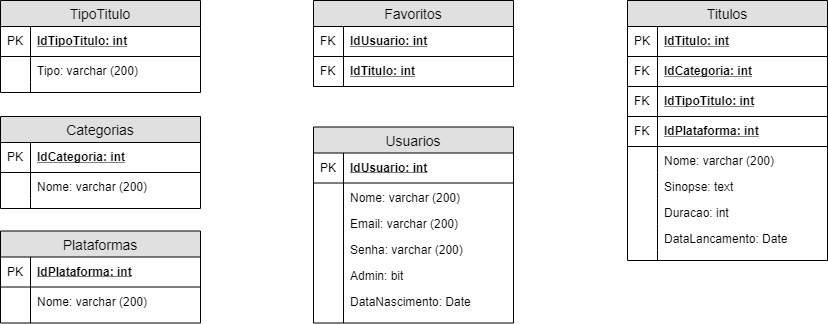

The diagram above was exported from draw.io. Its source (the exported page's mxGraphModel, read from the mxfile embedded in the PNG):
<mxGraphModel dx="942" dy="644" grid="1" gridSize="10" guides="1" tooltips="1" connect="1" arrows="1" fold="1" page="1" pageScale="1" pageWidth="827" pageHeight="1169" math="0" shadow="0">
  <root>
    <mxCell id="A2-IL03qtWLDRvxZ3w7h-0" />
    <mxCell id="A2-IL03qtWLDRvxZ3w7h-1" parent="A2-IL03qtWLDRvxZ3w7h-0" />
    <mxCell id="A2-IL03qtWLDRvxZ3w7h-2" value="Usuarios" style="swimlane;fontStyle=0;childLayout=stackLayout;horizontal=1;startSize=26;fillColor=#e0e0e0;horizontalStack=0;resizeParent=1;resizeParentMax=0;resizeLast=0;collapsible=1;marginBottom=0;swimlaneFillColor=#ffffff;align=center;fontSize=14;" vertex="1" parent="A2-IL03qtWLDRvxZ3w7h-1">
      <mxGeometry x="313" y="126.5" width="200" height="196" as="geometry" />
    </mxCell>
    <mxCell id="A2-IL03qtWLDRvxZ3w7h-3" value="IdUsuario: int" style="shape=partialRectangle;top=0;left=0;right=0;bottom=1;align=left;verticalAlign=middle;fillColor=none;spacingLeft=34;spacingRight=4;overflow=hidden;rotatable=0;points=[[0,0.5],[1,0.5]];portConstraint=eastwest;dropTarget=0;fontStyle=5;fontSize=12;" vertex="1" parent="A2-IL03qtWLDRvxZ3w7h-2">
      <mxGeometry y="26" width="200" height="30" as="geometry" />
    </mxCell>
    <mxCell id="A2-IL03qtWLDRvxZ3w7h-4" value="PK" style="shape=partialRectangle;top=0;left=0;bottom=0;fillColor=none;align=left;verticalAlign=middle;spacingLeft=4;spacingRight=4;overflow=hidden;rotatable=0;points=[];portConstraint=eastwest;part=1;fontSize=12;" vertex="1" connectable="0" parent="A2-IL03qtWLDRvxZ3w7h-3">
      <mxGeometry width="30" height="30" as="geometry" />
    </mxCell>
    <mxCell id="A2-IL03qtWLDRvxZ3w7h-5" value="Nome: varchar (200)" style="shape=partialRectangle;top=0;left=0;right=0;bottom=0;align=left;verticalAlign=top;fillColor=none;spacingLeft=34;spacingRight=4;overflow=hidden;rotatable=0;points=[[0,0.5],[1,0.5]];portConstraint=eastwest;dropTarget=0;fontSize=12;" vertex="1" parent="A2-IL03qtWLDRvxZ3w7h-2">
      <mxGeometry y="56" width="200" height="26" as="geometry" />
    </mxCell>
    <mxCell id="A2-IL03qtWLDRvxZ3w7h-6" value="" style="shape=partialRectangle;top=0;left=0;bottom=0;fillColor=none;align=left;verticalAlign=top;spacingLeft=4;spacingRight=4;overflow=hidden;rotatable=0;points=[];portConstraint=eastwest;part=1;fontSize=12;" vertex="1" connectable="0" parent="A2-IL03qtWLDRvxZ3w7h-5">
      <mxGeometry width="30" height="26" as="geometry" />
    </mxCell>
    <mxCell id="A2-IL03qtWLDRvxZ3w7h-7" value="Email: varchar (200)" style="shape=partialRectangle;top=0;left=0;right=0;bottom=0;align=left;verticalAlign=top;fillColor=none;spacingLeft=34;spacingRight=4;overflow=hidden;rotatable=0;points=[[0,0.5],[1,0.5]];portConstraint=eastwest;dropTarget=0;fontSize=12;" vertex="1" parent="A2-IL03qtWLDRvxZ3w7h-2">
      <mxGeometry y="82" width="200" height="26" as="geometry" />
    </mxCell>
    <mxCell id="A2-IL03qtWLDRvxZ3w7h-8" value="" style="shape=partialRectangle;top=0;left=0;bottom=0;fillColor=none;align=left;verticalAlign=top;spacingLeft=4;spacingRight=4;overflow=hidden;rotatable=0;points=[];portConstraint=eastwest;part=1;fontSize=12;" vertex="1" connectable="0" parent="A2-IL03qtWLDRvxZ3w7h-7">
      <mxGeometry width="30" height="26" as="geometry" />
    </mxCell>
    <mxCell id="A2-IL03qtWLDRvxZ3w7h-9" value="Senha: varchar (200)" style="shape=partialRectangle;top=0;left=0;right=0;bottom=0;align=left;verticalAlign=top;fillColor=none;spacingLeft=34;spacingRight=4;overflow=hidden;rotatable=0;points=[[0,0.5],[1,0.5]];portConstraint=eastwest;dropTarget=0;fontSize=12;" vertex="1" parent="A2-IL03qtWLDRvxZ3w7h-2">
      <mxGeometry y="108" width="200" height="26" as="geometry" />
    </mxCell>
    <mxCell id="A2-IL03qtWLDRvxZ3w7h-10" value="" style="shape=partialRectangle;top=0;left=0;bottom=0;fillColor=none;align=left;verticalAlign=top;spacingLeft=4;spacingRight=4;overflow=hidden;rotatable=0;points=[];portConstraint=eastwest;part=1;fontSize=12;" vertex="1" connectable="0" parent="A2-IL03qtWLDRvxZ3w7h-9">
      <mxGeometry width="30" height="26" as="geometry" />
    </mxCell>
    <mxCell id="A2-IL03qtWLDRvxZ3w7h-32" value="Admin: bit" style="shape=partialRectangle;top=0;left=0;right=0;bottom=0;align=left;verticalAlign=top;fillColor=none;spacingLeft=34;spacingRight=4;overflow=hidden;rotatable=0;points=[[0,0.5],[1,0.5]];portConstraint=eastwest;dropTarget=0;fontSize=12;" vertex="1" parent="A2-IL03qtWLDRvxZ3w7h-2">
      <mxGeometry y="134" width="200" height="26" as="geometry" />
    </mxCell>
    <mxCell id="A2-IL03qtWLDRvxZ3w7h-33" value="" style="shape=partialRectangle;top=0;left=0;bottom=0;fillColor=none;align=left;verticalAlign=top;spacingLeft=4;spacingRight=4;overflow=hidden;rotatable=0;points=[];portConstraint=eastwest;part=1;fontSize=12;" vertex="1" connectable="0" parent="A2-IL03qtWLDRvxZ3w7h-32">
      <mxGeometry width="30" height="26" as="geometry" />
    </mxCell>
    <mxCell id="A2-IL03qtWLDRvxZ3w7h-30" value="DataNascimento: Date" style="shape=partialRectangle;top=0;left=0;right=0;bottom=0;align=left;verticalAlign=top;fillColor=none;spacingLeft=34;spacingRight=4;overflow=hidden;rotatable=0;points=[[0,0.5],[1,0.5]];portConstraint=eastwest;dropTarget=0;fontSize=12;" vertex="1" parent="A2-IL03qtWLDRvxZ3w7h-2">
      <mxGeometry y="160" width="200" height="26" as="geometry" />
    </mxCell>
    <mxCell id="A2-IL03qtWLDRvxZ3w7h-31" value="" style="shape=partialRectangle;top=0;left=0;bottom=0;fillColor=none;align=left;verticalAlign=top;spacingLeft=4;spacingRight=4;overflow=hidden;rotatable=0;points=[];portConstraint=eastwest;part=1;fontSize=12;" vertex="1" connectable="0" parent="A2-IL03qtWLDRvxZ3w7h-30">
      <mxGeometry width="30" height="26" as="geometry" />
    </mxCell>
    <mxCell id="A2-IL03qtWLDRvxZ3w7h-11" value="" style="shape=partialRectangle;top=0;left=0;right=0;bottom=0;align=left;verticalAlign=top;fillColor=none;spacingLeft=34;spacingRight=4;overflow=hidden;rotatable=0;points=[[0,0.5],[1,0.5]];portConstraint=eastwest;dropTarget=0;fontSize=12;" vertex="1" parent="A2-IL03qtWLDRvxZ3w7h-2">
      <mxGeometry y="186" width="200" height="10" as="geometry" />
    </mxCell>
    <mxCell id="A2-IL03qtWLDRvxZ3w7h-12" value="" style="shape=partialRectangle;top=0;left=0;bottom=0;fillColor=none;align=left;verticalAlign=top;spacingLeft=4;spacingRight=4;overflow=hidden;rotatable=0;points=[];portConstraint=eastwest;part=1;fontSize=12;" vertex="1" connectable="0" parent="A2-IL03qtWLDRvxZ3w7h-11">
      <mxGeometry width="30" height="10" as="geometry" />
    </mxCell>
    <mxCell id="D01p6Mc8b70RiHTrYPNM-0" value="Titulos" style="swimlane;fontStyle=0;childLayout=stackLayout;horizontal=1;startSize=26;fillColor=#e0e0e0;horizontalStack=0;resizeParent=1;resizeParentMax=0;resizeLast=0;collapsible=1;marginBottom=0;swimlaneFillColor=#ffffff;align=center;fontSize=14;" vertex="1" parent="A2-IL03qtWLDRvxZ3w7h-1">
      <mxGeometry x="627" width="200" height="260" as="geometry" />
    </mxCell>
    <mxCell id="D01p6Mc8b70RiHTrYPNM-1" value="IdTitulo: int" style="shape=partialRectangle;top=0;left=0;right=0;bottom=1;align=left;verticalAlign=middle;fillColor=none;spacingLeft=34;spacingRight=4;overflow=hidden;rotatable=0;points=[[0,0.5],[1,0.5]];portConstraint=eastwest;dropTarget=0;fontStyle=5;fontSize=12;" vertex="1" parent="D01p6Mc8b70RiHTrYPNM-0">
      <mxGeometry y="26" width="200" height="30" as="geometry" />
    </mxCell>
    <mxCell id="D01p6Mc8b70RiHTrYPNM-2" value="PK" style="shape=partialRectangle;top=0;left=0;bottom=0;fillColor=none;align=left;verticalAlign=middle;spacingLeft=4;spacingRight=4;overflow=hidden;rotatable=0;points=[];portConstraint=eastwest;part=1;fontSize=12;" vertex="1" connectable="0" parent="D01p6Mc8b70RiHTrYPNM-1">
      <mxGeometry width="30" height="30" as="geometry" />
    </mxCell>
    <mxCell id="NqF0XAkTwT_WUXVTqpg3-2" value="IdCategoria: int" style="shape=partialRectangle;top=0;left=0;right=0;bottom=1;align=left;verticalAlign=middle;fillColor=none;spacingLeft=34;spacingRight=4;overflow=hidden;rotatable=0;points=[[0,0.5],[1,0.5]];portConstraint=eastwest;dropTarget=0;fontStyle=5;fontSize=12;" vertex="1" parent="D01p6Mc8b70RiHTrYPNM-0">
      <mxGeometry y="56" width="200" height="30" as="geometry" />
    </mxCell>
    <mxCell id="NqF0XAkTwT_WUXVTqpg3-3" value="FK" style="shape=partialRectangle;top=0;left=0;bottom=0;fillColor=none;align=left;verticalAlign=middle;spacingLeft=4;spacingRight=4;overflow=hidden;rotatable=0;points=[];portConstraint=eastwest;part=1;fontSize=12;" vertex="1" connectable="0" parent="NqF0XAkTwT_WUXVTqpg3-2">
      <mxGeometry width="30" height="30" as="geometry" />
    </mxCell>
    <mxCell id="NqF0XAkTwT_WUXVTqpg3-6" value="IdTipoTitulo: int" style="shape=partialRectangle;top=0;left=0;right=0;bottom=1;align=left;verticalAlign=middle;fillColor=none;spacingLeft=34;spacingRight=4;overflow=hidden;rotatable=0;points=[[0,0.5],[1,0.5]];portConstraint=eastwest;dropTarget=0;fontStyle=5;fontSize=12;" vertex="1" parent="D01p6Mc8b70RiHTrYPNM-0">
      <mxGeometry y="86" width="200" height="30" as="geometry" />
    </mxCell>
    <mxCell id="NqF0XAkTwT_WUXVTqpg3-7" value="FK" style="shape=partialRectangle;top=0;left=0;bottom=0;fillColor=none;align=left;verticalAlign=middle;spacingLeft=4;spacingRight=4;overflow=hidden;rotatable=0;points=[];portConstraint=eastwest;part=1;fontSize=12;" vertex="1" connectable="0" parent="NqF0XAkTwT_WUXVTqpg3-6">
      <mxGeometry width="30" height="30" as="geometry" />
    </mxCell>
    <mxCell id="4ZD9YYrCYU9d6HBrDQgc-28" value="IdPlataforma: int" style="shape=partialRectangle;top=0;left=0;right=0;bottom=1;align=left;verticalAlign=middle;fillColor=none;spacingLeft=34;spacingRight=4;overflow=hidden;rotatable=0;points=[[0,0.5],[1,0.5]];portConstraint=eastwest;dropTarget=0;fontStyle=5;fontSize=12;" vertex="1" parent="D01p6Mc8b70RiHTrYPNM-0">
      <mxGeometry y="116" width="200" height="30" as="geometry" />
    </mxCell>
    <mxCell id="4ZD9YYrCYU9d6HBrDQgc-29" value="FK" style="shape=partialRectangle;top=0;left=0;bottom=0;fillColor=none;align=left;verticalAlign=middle;spacingLeft=4;spacingRight=4;overflow=hidden;rotatable=0;points=[];portConstraint=eastwest;part=1;fontSize=12;" vertex="1" connectable="0" parent="4ZD9YYrCYU9d6HBrDQgc-28">
      <mxGeometry width="30" height="30" as="geometry" />
    </mxCell>
    <mxCell id="D01p6Mc8b70RiHTrYPNM-3" value="Nome: varchar (200)" style="shape=partialRectangle;top=0;left=0;right=0;bottom=0;align=left;verticalAlign=top;fillColor=none;spacingLeft=34;spacingRight=4;overflow=hidden;rotatable=0;points=[[0,0.5],[1,0.5]];portConstraint=eastwest;dropTarget=0;fontSize=12;" vertex="1" parent="D01p6Mc8b70RiHTrYPNM-0">
      <mxGeometry y="146" width="200" height="26" as="geometry" />
    </mxCell>
    <mxCell id="D01p6Mc8b70RiHTrYPNM-4" value="" style="shape=partialRectangle;top=0;left=0;bottom=0;fillColor=none;align=left;verticalAlign=top;spacingLeft=4;spacingRight=4;overflow=hidden;rotatable=0;points=[];portConstraint=eastwest;part=1;fontSize=12;" vertex="1" connectable="0" parent="D01p6Mc8b70RiHTrYPNM-3">
      <mxGeometry width="30" height="26" as="geometry" />
    </mxCell>
    <mxCell id="D01p6Mc8b70RiHTrYPNM-5" value="Sinopse: text" style="shape=partialRectangle;top=0;left=0;right=0;bottom=0;align=left;verticalAlign=top;fillColor=none;spacingLeft=34;spacingRight=4;overflow=hidden;rotatable=0;points=[[0,0.5],[1,0.5]];portConstraint=eastwest;dropTarget=0;fontSize=12;" vertex="1" parent="D01p6Mc8b70RiHTrYPNM-0">
      <mxGeometry y="172" width="200" height="26" as="geometry" />
    </mxCell>
    <mxCell id="D01p6Mc8b70RiHTrYPNM-6" value="" style="shape=partialRectangle;top=0;left=0;bottom=0;fillColor=none;align=left;verticalAlign=top;spacingLeft=4;spacingRight=4;overflow=hidden;rotatable=0;points=[];portConstraint=eastwest;part=1;fontSize=12;" vertex="1" connectable="0" parent="D01p6Mc8b70RiHTrYPNM-5">
      <mxGeometry width="30" height="26" as="geometry" />
    </mxCell>
    <mxCell id="D01p6Mc8b70RiHTrYPNM-7" value="Duracao: int" style="shape=partialRectangle;top=0;left=0;right=0;bottom=0;align=left;verticalAlign=top;fillColor=none;spacingLeft=34;spacingRight=4;overflow=hidden;rotatable=0;points=[[0,0.5],[1,0.5]];portConstraint=eastwest;dropTarget=0;fontSize=12;" vertex="1" parent="D01p6Mc8b70RiHTrYPNM-0">
      <mxGeometry y="198" width="200" height="26" as="geometry" />
    </mxCell>
    <mxCell id="D01p6Mc8b70RiHTrYPNM-8" value="" style="shape=partialRectangle;top=0;left=0;bottom=0;fillColor=none;align=left;verticalAlign=top;spacingLeft=4;spacingRight=4;overflow=hidden;rotatable=0;points=[];portConstraint=eastwest;part=1;fontSize=12;" vertex="1" connectable="0" parent="D01p6Mc8b70RiHTrYPNM-7">
      <mxGeometry width="30" height="26" as="geometry" />
    </mxCell>
    <mxCell id="NqF0XAkTwT_WUXVTqpg3-4" value="DataLancamento: Date" style="shape=partialRectangle;top=0;left=0;right=0;bottom=0;align=left;verticalAlign=top;fillColor=none;spacingLeft=34;spacingRight=4;overflow=hidden;rotatable=0;points=[[0,0.5],[1,0.5]];portConstraint=eastwest;dropTarget=0;fontSize=12;" vertex="1" parent="D01p6Mc8b70RiHTrYPNM-0">
      <mxGeometry y="224" width="200" height="26" as="geometry" />
    </mxCell>
    <mxCell id="NqF0XAkTwT_WUXVTqpg3-5" value="" style="shape=partialRectangle;top=0;left=0;bottom=0;fillColor=none;align=left;verticalAlign=top;spacingLeft=4;spacingRight=4;overflow=hidden;rotatable=0;points=[];portConstraint=eastwest;part=1;fontSize=12;" vertex="1" connectable="0" parent="NqF0XAkTwT_WUXVTqpg3-4">
      <mxGeometry width="30" height="26" as="geometry" />
    </mxCell>
    <mxCell id="D01p6Mc8b70RiHTrYPNM-13" value="" style="shape=partialRectangle;top=0;left=0;right=0;bottom=0;align=left;verticalAlign=top;fillColor=none;spacingLeft=34;spacingRight=4;overflow=hidden;rotatable=0;points=[[0,0.5],[1,0.5]];portConstraint=eastwest;dropTarget=0;fontSize=12;" vertex="1" parent="D01p6Mc8b70RiHTrYPNM-0">
      <mxGeometry y="250" width="200" height="10" as="geometry" />
    </mxCell>
    <mxCell id="D01p6Mc8b70RiHTrYPNM-14" value="" style="shape=partialRectangle;top=0;left=0;bottom=0;fillColor=none;align=left;verticalAlign=top;spacingLeft=4;spacingRight=4;overflow=hidden;rotatable=0;points=[];portConstraint=eastwest;part=1;fontSize=12;" vertex="1" connectable="0" parent="D01p6Mc8b70RiHTrYPNM-13">
      <mxGeometry width="30" height="10" as="geometry" />
    </mxCell>
    <mxCell id="NqF0XAkTwT_WUXVTqpg3-8" value="Categorias" style="swimlane;fontStyle=0;childLayout=stackLayout;horizontal=1;startSize=26;fillColor=#e0e0e0;horizontalStack=0;resizeParent=1;resizeParentMax=0;resizeLast=0;collapsible=1;marginBottom=0;swimlaneFillColor=#ffffff;align=center;fontSize=14;" vertex="1" parent="A2-IL03qtWLDRvxZ3w7h-1">
      <mxGeometry y="116" width="200" height="92" as="geometry" />
    </mxCell>
    <mxCell id="NqF0XAkTwT_WUXVTqpg3-11" value="IdCategoria: int" style="shape=partialRectangle;top=0;left=0;right=0;bottom=1;align=left;verticalAlign=middle;fillColor=none;spacingLeft=34;spacingRight=4;overflow=hidden;rotatable=0;points=[[0,0.5],[1,0.5]];portConstraint=eastwest;dropTarget=0;fontStyle=5;fontSize=12;" vertex="1" parent="NqF0XAkTwT_WUXVTqpg3-8">
      <mxGeometry y="26" width="200" height="30" as="geometry" />
    </mxCell>
    <mxCell id="NqF0XAkTwT_WUXVTqpg3-12" value="PK" style="shape=partialRectangle;top=0;left=0;bottom=0;fillColor=none;align=left;verticalAlign=middle;spacingLeft=4;spacingRight=4;overflow=hidden;rotatable=0;points=[];portConstraint=eastwest;part=1;fontSize=12;" vertex="1" connectable="0" parent="NqF0XAkTwT_WUXVTqpg3-11">
      <mxGeometry width="30" height="30" as="geometry" />
    </mxCell>
    <mxCell id="NqF0XAkTwT_WUXVTqpg3-15" value="Nome: varchar (200)" style="shape=partialRectangle;top=0;left=0;right=0;bottom=0;align=left;verticalAlign=top;fillColor=none;spacingLeft=34;spacingRight=4;overflow=hidden;rotatable=0;points=[[0,0.5],[1,0.5]];portConstraint=eastwest;dropTarget=0;fontSize=12;" vertex="1" parent="NqF0XAkTwT_WUXVTqpg3-8">
      <mxGeometry y="56" width="200" height="26" as="geometry" />
    </mxCell>
    <mxCell id="NqF0XAkTwT_WUXVTqpg3-16" value="" style="shape=partialRectangle;top=0;left=0;bottom=0;fillColor=none;align=left;verticalAlign=top;spacingLeft=4;spacingRight=4;overflow=hidden;rotatable=0;points=[];portConstraint=eastwest;part=1;fontSize=12;" vertex="1" connectable="0" parent="NqF0XAkTwT_WUXVTqpg3-15">
      <mxGeometry width="30" height="26" as="geometry" />
    </mxCell>
    <mxCell id="NqF0XAkTwT_WUXVTqpg3-23" value="" style="shape=partialRectangle;top=0;left=0;right=0;bottom=0;align=left;verticalAlign=top;fillColor=none;spacingLeft=34;spacingRight=4;overflow=hidden;rotatable=0;points=[[0,0.5],[1,0.5]];portConstraint=eastwest;dropTarget=0;fontSize=12;" vertex="1" parent="NqF0XAkTwT_WUXVTqpg3-8">
      <mxGeometry y="82" width="200" height="10" as="geometry" />
    </mxCell>
    <mxCell id="NqF0XAkTwT_WUXVTqpg3-24" value="" style="shape=partialRectangle;top=0;left=0;bottom=0;fillColor=none;align=left;verticalAlign=top;spacingLeft=4;spacingRight=4;overflow=hidden;rotatable=0;points=[];portConstraint=eastwest;part=1;fontSize=12;" vertex="1" connectable="0" parent="NqF0XAkTwT_WUXVTqpg3-23">
      <mxGeometry width="30" height="10" as="geometry" />
    </mxCell>
    <mxCell id="NqF0XAkTwT_WUXVTqpg3-26" value="TipoTitulo" style="swimlane;fontStyle=0;childLayout=stackLayout;horizontal=1;startSize=26;fillColor=#e0e0e0;horizontalStack=0;resizeParent=1;resizeParentMax=0;resizeLast=0;collapsible=1;marginBottom=0;swimlaneFillColor=#ffffff;align=center;fontSize=14;" vertex="1" parent="A2-IL03qtWLDRvxZ3w7h-1">
      <mxGeometry width="200" height="92" as="geometry" />
    </mxCell>
    <mxCell id="NqF0XAkTwT_WUXVTqpg3-27" value="IdTipoTitulo: int" style="shape=partialRectangle;top=0;left=0;right=0;bottom=1;align=left;verticalAlign=middle;fillColor=none;spacingLeft=34;spacingRight=4;overflow=hidden;rotatable=0;points=[[0,0.5],[1,0.5]];portConstraint=eastwest;dropTarget=0;fontStyle=5;fontSize=12;" vertex="1" parent="NqF0XAkTwT_WUXVTqpg3-26">
      <mxGeometry y="26" width="200" height="30" as="geometry" />
    </mxCell>
    <mxCell id="NqF0XAkTwT_WUXVTqpg3-28" value="PK" style="shape=partialRectangle;top=0;left=0;bottom=0;fillColor=none;align=left;verticalAlign=middle;spacingLeft=4;spacingRight=4;overflow=hidden;rotatable=0;points=[];portConstraint=eastwest;part=1;fontSize=12;" vertex="1" connectable="0" parent="NqF0XAkTwT_WUXVTqpg3-27">
      <mxGeometry width="30" height="30" as="geometry" />
    </mxCell>
    <mxCell id="NqF0XAkTwT_WUXVTqpg3-33" value="Tipo: varchar (200)" style="shape=partialRectangle;top=0;left=0;right=0;bottom=0;align=left;verticalAlign=top;fillColor=none;spacingLeft=34;spacingRight=4;overflow=hidden;rotatable=0;points=[[0,0.5],[1,0.5]];portConstraint=eastwest;dropTarget=0;fontSize=12;" vertex="1" parent="NqF0XAkTwT_WUXVTqpg3-26">
      <mxGeometry y="56" width="200" height="26" as="geometry" />
    </mxCell>
    <mxCell id="NqF0XAkTwT_WUXVTqpg3-34" value="" style="shape=partialRectangle;top=0;left=0;bottom=0;fillColor=none;align=left;verticalAlign=top;spacingLeft=4;spacingRight=4;overflow=hidden;rotatable=0;points=[];portConstraint=eastwest;part=1;fontSize=12;" vertex="1" connectable="0" parent="NqF0XAkTwT_WUXVTqpg3-33">
      <mxGeometry width="30" height="26" as="geometry" />
    </mxCell>
    <mxCell id="NqF0XAkTwT_WUXVTqpg3-41" value="" style="shape=partialRectangle;top=0;left=0;right=0;bottom=0;align=left;verticalAlign=top;fillColor=none;spacingLeft=34;spacingRight=4;overflow=hidden;rotatable=0;points=[[0,0.5],[1,0.5]];portConstraint=eastwest;dropTarget=0;fontSize=12;" vertex="1" parent="NqF0XAkTwT_WUXVTqpg3-26">
      <mxGeometry y="82" width="200" height="10" as="geometry" />
    </mxCell>
    <mxCell id="NqF0XAkTwT_WUXVTqpg3-42" value="" style="shape=partialRectangle;top=0;left=0;bottom=0;fillColor=none;align=left;verticalAlign=top;spacingLeft=4;spacingRight=4;overflow=hidden;rotatable=0;points=[];portConstraint=eastwest;part=1;fontSize=12;" vertex="1" connectable="0" parent="NqF0XAkTwT_WUXVTqpg3-41">
      <mxGeometry width="30" height="10" as="geometry" />
    </mxCell>
    <mxCell id="N74ZzIYc8Mf-v1XXDu67-0" value="Favoritos" style="swimlane;fontStyle=0;childLayout=stackLayout;horizontal=1;startSize=26;fillColor=#e0e0e0;horizontalStack=0;resizeParent=1;resizeParentMax=0;resizeLast=0;collapsible=1;marginBottom=0;swimlaneFillColor=#ffffff;align=center;fontSize=14;" vertex="1" parent="A2-IL03qtWLDRvxZ3w7h-1">
      <mxGeometry x="313" width="200" height="86" as="geometry" />
    </mxCell>
    <mxCell id="N74ZzIYc8Mf-v1XXDu67-7" value="IdUsuario: int" style="shape=partialRectangle;top=0;left=0;right=0;bottom=1;align=left;verticalAlign=middle;fillColor=none;spacingLeft=34;spacingRight=4;overflow=hidden;rotatable=0;points=[[0,0.5],[1,0.5]];portConstraint=eastwest;dropTarget=0;fontStyle=5;fontSize=12;" vertex="1" parent="N74ZzIYc8Mf-v1XXDu67-0">
      <mxGeometry y="26" width="200" height="30" as="geometry" />
    </mxCell>
    <mxCell id="N74ZzIYc8Mf-v1XXDu67-8" value="FK" style="shape=partialRectangle;top=0;left=0;bottom=0;fillColor=none;align=left;verticalAlign=middle;spacingLeft=4;spacingRight=4;overflow=hidden;rotatable=0;points=[];portConstraint=eastwest;part=1;fontSize=12;" vertex="1" connectable="0" parent="N74ZzIYc8Mf-v1XXDu67-7">
      <mxGeometry width="30" height="30" as="geometry" />
    </mxCell>
    <mxCell id="N74ZzIYc8Mf-v1XXDu67-1" value="IdTitulo: int" style="shape=partialRectangle;top=0;left=0;right=0;bottom=1;align=left;verticalAlign=middle;fillColor=none;spacingLeft=34;spacingRight=4;overflow=hidden;rotatable=0;points=[[0,0.5],[1,0.5]];portConstraint=eastwest;dropTarget=0;fontStyle=5;fontSize=12;" vertex="1" parent="N74ZzIYc8Mf-v1XXDu67-0">
      <mxGeometry y="56" width="200" height="30" as="geometry" />
    </mxCell>
    <mxCell id="N74ZzIYc8Mf-v1XXDu67-2" value="FK" style="shape=partialRectangle;top=0;left=0;bottom=0;fillColor=none;align=left;verticalAlign=middle;spacingLeft=4;spacingRight=4;overflow=hidden;rotatable=0;points=[];portConstraint=eastwest;part=1;fontSize=12;" vertex="1" connectable="0" parent="N74ZzIYc8Mf-v1XXDu67-1">
      <mxGeometry width="30" height="30" as="geometry" />
    </mxCell>
    <mxCell id="4ZD9YYrCYU9d6HBrDQgc-11" value="Plataformas" style="swimlane;fontStyle=0;childLayout=stackLayout;horizontal=1;startSize=26;fillColor=#e0e0e0;horizontalStack=0;resizeParent=1;resizeParentMax=0;resizeLast=0;collapsible=1;marginBottom=0;swimlaneFillColor=#ffffff;align=center;fontSize=14;" vertex="1" parent="A2-IL03qtWLDRvxZ3w7h-1">
      <mxGeometry y="230.5" width="200" height="92" as="geometry" />
    </mxCell>
    <mxCell id="4ZD9YYrCYU9d6HBrDQgc-12" value="IdPlataforma: int" style="shape=partialRectangle;top=0;left=0;right=0;bottom=1;align=left;verticalAlign=middle;fillColor=none;spacingLeft=34;spacingRight=4;overflow=hidden;rotatable=0;points=[[0,0.5],[1,0.5]];portConstraint=eastwest;dropTarget=0;fontStyle=5;fontSize=12;" vertex="1" parent="4ZD9YYrCYU9d6HBrDQgc-11">
      <mxGeometry y="26" width="200" height="30" as="geometry" />
    </mxCell>
    <mxCell id="4ZD9YYrCYU9d6HBrDQgc-13" value="PK" style="shape=partialRectangle;top=0;left=0;bottom=0;fillColor=none;align=left;verticalAlign=middle;spacingLeft=4;spacingRight=4;overflow=hidden;rotatable=0;points=[];portConstraint=eastwest;part=1;fontSize=12;" vertex="1" connectable="0" parent="4ZD9YYrCYU9d6HBrDQgc-12">
      <mxGeometry width="30" height="30" as="geometry" />
    </mxCell>
    <mxCell id="4ZD9YYrCYU9d6HBrDQgc-14" value="Nome: varchar (200)" style="shape=partialRectangle;top=0;left=0;right=0;bottom=0;align=left;verticalAlign=top;fillColor=none;spacingLeft=34;spacingRight=4;overflow=hidden;rotatable=0;points=[[0,0.5],[1,0.5]];portConstraint=eastwest;dropTarget=0;fontSize=12;" vertex="1" parent="4ZD9YYrCYU9d6HBrDQgc-11">
      <mxGeometry y="56" width="200" height="26" as="geometry" />
    </mxCell>
    <mxCell id="4ZD9YYrCYU9d6HBrDQgc-15" value="" style="shape=partialRectangle;top=0;left=0;bottom=0;fillColor=none;align=left;verticalAlign=top;spacingLeft=4;spacingRight=4;overflow=hidden;rotatable=0;points=[];portConstraint=eastwest;part=1;fontSize=12;" vertex="1" connectable="0" parent="4ZD9YYrCYU9d6HBrDQgc-14">
      <mxGeometry width="30" height="26" as="geometry" />
    </mxCell>
    <mxCell id="4ZD9YYrCYU9d6HBrDQgc-24" value="" style="shape=partialRectangle;top=0;left=0;right=0;bottom=0;align=left;verticalAlign=top;fillColor=none;spacingLeft=34;spacingRight=4;overflow=hidden;rotatable=0;points=[[0,0.5],[1,0.5]];portConstraint=eastwest;dropTarget=0;fontSize=12;" vertex="1" parent="4ZD9YYrCYU9d6HBrDQgc-11">
      <mxGeometry y="82" width="200" height="10" as="geometry" />
    </mxCell>
    <mxCell id="4ZD9YYrCYU9d6HBrDQgc-25" value="" style="shape=partialRectangle;top=0;left=0;bottom=0;fillColor=none;align=left;verticalAlign=top;spacingLeft=4;spacingRight=4;overflow=hidden;rotatable=0;points=[];portConstraint=eastwest;part=1;fontSize=12;" vertex="1" connectable="0" parent="4ZD9YYrCYU9d6HBrDQgc-24">
      <mxGeometry width="30" height="10" as="geometry" />
    </mxCell>
  </root>
</mxGraphModel>